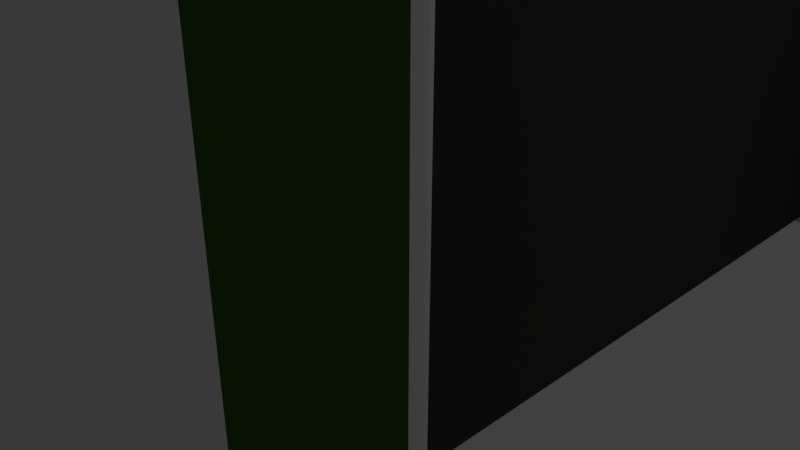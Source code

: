 # Source: Castlefinal.blend  (saved by Blender 2.79.0; exported with 4.5.12 LTS)
import bpy
from mathutils import Matrix  # noqa: F401  (used for matrix-valued properties, if any)

bpy.ops.wm.read_factory_settings(use_empty=True)
scene = bpy.context.scene
scene.name = 'Scene'

# ---- collections
col_collection_1 = bpy.data.collections.new('Collection 1'); scene.collection.children.link(col_collection_1)

# ---- materials (node trees are filled in below, after node groups)
mat_material_001 = bpy.data.materials.new('Material.001')
mat_material_001.alpha_threshold = 0.0
mat_material_001.use_transparent_shadow = False
mat_material_001.roughness = 0.5
mat_material_002 = bpy.data.materials.new('Material.002')
mat_material_002.alpha_threshold = 0.0
mat_material_002.use_transparent_shadow = False
mat_material_002.diffuse_color = (0.06372, 0.06372, 0.06372, 1.0)
mat_material_002.roughness = 0.5
mat_material_003 = bpy.data.materials.new('Material.003')
mat_material_003.alpha_threshold = 0.0
mat_material_003.use_transparent_shadow = False
mat_material_003.diffuse_color = (0.04454, 0.1193, 0.01451, 1.0)
mat_material_003.roughness = 0.5
mat_material = bpy.data.materials.new('Material')
mat_material.alpha_threshold = 0.0
mat_material.use_transparent_shadow = False
mat_material.diffuse_color = (0.09084, 0.02028, 0.0, 1.0)
mat_material.roughness = 0.5

# ---- material node trees

# ---- world
world_world = bpy.data.worlds.new('World'); scene.world = world_world
world_world.color = (0.05088, 0.05088, 0.05088)
world_world.use_sun_shadow = False
world_world.sun_shadow_jitter_overblur = 0.0
world_world.cycles.sampling_method = 'MANUAL'

# ---- cameras
cam_camera = bpy.data.cameras.new('Camera')
cam_camera.clip_end = 100.0
cam_camera.lens = 35.0
cam_camera.sensor_width = 32.0
cam_camera.sensor_height = 18.0
cam_camera.ortho_scale = 7.314
cam_camera.dof.focus_distance = 0.0
cam_camera.dof.aperture_fstop = 128.0

# ---- lights
light_lamp = bpy.data.lights.new('Lamp', 'POINT')
light_lamp.transmission_factor = 0.0
light_lamp.cutoff_distance = 30.0
light_lamp.energy = 100.0
light_lamp.shadow_buffer_clip_start = 1.001
light_lamp.shadow_soft_size = 0.1
light_lamp.shadow_maximum_resolution = 0.006
light_lamp.use_absolute_resolution = True

# ---- meshes
me_cone = bpy.data.meshes.new('Cone')
me_cone.from_pydata([(0.0, 1.0, -1.0), (0.0, 0.0, 1.0), (0.1951, 0.9808, -1.0), (0.3827, 0.9239, -1.0), (0.5556, 0.8315, -1.0), (0.7071, 0.7071, -1.0), (0.8315, 0.5556, -1.0), (0.9239, 0.3827, -1.0), (0.9808, 0.1951, -1.0), (1.0, 7.55e-08, -1.0), (0.9808, -0.1951, -1.0), (0.9239, -0.3827, -1.0), (0.8315, -0.5556, -1.0), (0.7071, -0.7071, -1.0), (0.5556, -0.8315, -1.0), (0.3827, -0.9239, -1.0), (0.1951, -0.9808, -1.0), (-3.258e-07, -1.0, -1.0), (-0.1951, -0.9808, -1.0), (-0.3827, -0.9239, -1.0), (-0.5556, -0.8315, -1.0), (-0.7071, -0.7071, -1.0), (-0.8315, -0.5556, -1.0), (-0.9239, -0.3827, -1.0), (-0.9808, -0.1951, -1.0), (-1.0, 9.656e-07, -1.0), (-0.9808, 0.1951, -1.0), (-0.9239, 0.3827, -1.0), (-0.8315, 0.5556, -1.0), (-0.7071, 0.7071, -1.0), (-0.5556, 0.8315, -1.0), (-0.3827, 0.9239, -1.0), (-0.1951, 0.9808, -1.0), (-7.186, 2.732, -3.0), (-7.186, 2.732, -2.5), (-7.186, 3.167, -3.0), (-7.186, 3.167, -2.5), (-6.751, 2.732, -3.0), (-6.751, 2.732, -2.5), (-6.751, 3.167, -3.0), (-6.751, 3.167, -2.5), (-7.186, 1.863, -3.0), (-7.186, 1.863, -2.5), (-7.186, 2.297, -3.0), (-7.186, 2.297, -2.5), (-6.751, 1.863, -3.0), (-6.751, 1.863, -2.5), (-6.751, 2.297, -3.0), (-6.751, 2.297, -2.5), (-0.8355, 6.21, -3.0), (-0.8355, 6.21, -2.5), (-0.8355, 6.645, -3.0), (-0.8355, 6.645, -2.5), (-0.4007, 6.21, -3.0), (-0.4007, 6.21, -2.5), (-0.4007, 6.645, -3.0), (-0.4007, 6.645, -2.5), (-0.8355, 5.341, -3.0), (-0.8355, 5.341, -2.5), (-0.8355, 5.776, -3.0), (-0.8355, 5.776, -2.5), (-0.4007, 5.341, -3.0), (-0.4007, 5.341, -2.5), (-0.4007, 5.776, -3.0), (-0.4007, 5.776, -2.5), (-0.8355, 4.471, -3.0), (-0.8355, 4.471, -2.5), (-0.8355, 4.906, -3.0), (-0.8355, 4.906, -2.5), (-0.4007, 4.471, -3.0), (-0.4007, 4.471, -2.5), (-0.4007, 4.906, -3.0), (-0.4007, 4.906, -2.5), (-2.291e-07, 7.508, -9.515), (-2.291e-07, 7.508, -1.005), (0.1951, 7.527, -9.515), (0.1951, 7.527, -1.005), (0.3827, 7.584, -9.515), (0.3827, 7.584, -1.005), (0.5556, 7.676, -9.515), (0.5556, 7.676, -1.005), (0.7071, 7.801, -9.515), (0.7071, 7.801, -1.005), (0.8315, 7.952, -9.515), (0.8315, 7.952, -1.005), (0.9239, 8.125, -9.515), (0.9239, 8.125, -1.005), (0.9808, 8.313, -9.515), (0.9808, 8.313, -1.005), (1.0, 8.508, -9.515), (1.0, 8.508, -1.005), (0.9808, 8.703, -9.515), (0.9808, 8.703, -1.005), (0.9239, 8.891, -9.515), (0.9239, 8.891, -1.005), (0.8315, 9.064, -9.515), (0.8315, 9.064, -1.005), (0.7071, 9.215, -9.515), (0.7071, 9.215, -1.005), (0.5556, 9.339, -9.515), (0.5556, 9.339, -1.005), (0.3827, 9.432, -9.515), (0.3827, 9.432, -1.005), (0.1951, 9.489, -9.515), (0.1951, 9.489, -1.005), (-5.736e-07, 9.508, -9.515), (-5.736e-07, 9.508, -1.005), (-0.1951, 9.489, -9.515), (-0.1951, 9.489, -1.005), (-0.3827, 9.432, -9.515), (-0.3827, 9.432, -1.005), (-0.5556, 9.339, -9.515), (-0.5556, 9.339, -1.005), (-0.7071, 9.215, -9.515), (-0.7071, 9.215, -1.005), (-0.8315, 9.064, -9.515), (-0.8315, 9.064, -1.005), (-0.9239, 8.891, -9.515), (-0.9239, 8.891, -1.005), (-0.9808, 8.703, -9.515), (-0.9808, 8.703, -1.005), (-1.0, 8.508, -9.515), (-1.0, 8.508, -1.005), (-0.9808, 8.313, -9.515), (-0.9808, 8.313, -1.005), (-0.9239, 8.125, -9.515), (-0.9239, 8.125, -1.005), (-0.8315, 7.952, -9.515), (-0.8315, 7.952, -1.005), (-0.7071, 7.801, -9.515), (-0.7071, 7.801, -1.005), (-0.5556, 7.676, -9.515), (-0.5556, 7.676, -1.005), (-0.3827, 7.584, -9.515), (-0.3827, 7.584, -1.005), (-0.1951, 7.527, -9.515), (-0.1951, 7.527, -1.005), (-7.194, 0.3409, -9.392), (-7.194, 0.3409, -3.02), (-7.194, 8.167, -9.392), (-7.194, 8.167, -3.02), (-0.415, 0.3409, -9.392), (-0.415, 0.3409, -3.02), (-0.415, 8.167, -9.392), (-0.415, 8.167, -3.02), (-1.587, 0.3406, -3.0), (-1.587, 0.3406, -2.5), (-1.587, 0.7754, -3.0), (-1.587, 0.7754, -2.5), (-1.152, 0.3406, -3.0), (-1.152, 0.3406, -2.5), (-1.152, 0.7754, -3.0), (-1.152, 0.7754, -2.5), (-2.631, 0.3406, -3.0), (-2.631, 0.3406, -2.5), (-2.631, 0.7754, -3.0), (-2.631, 0.7754, -2.5), (-2.196, 0.3406, -3.0), (-2.196, 0.3406, -2.5), (-2.196, 0.7754, -3.0), (-2.196, 0.7754, -2.5), (-3.5, 0.3406, -3.0), (-3.5, 0.3406, -2.5), (-3.5, 0.7754, -3.0), (-3.5, 0.7754, -2.5), (-3.065, 0.3406, -3.0), (-3.065, 0.3406, -2.5), (-3.065, 0.7754, -3.0), (-3.065, 0.7754, -2.5), (-4.37, 0.3406, -3.0), (-4.37, 0.3406, -2.5), (-4.37, 0.7754, -3.0), (-4.37, 0.7754, -2.5), (-3.935, 0.3406, -3.0), (-3.935, 0.3406, -2.5), (-3.935, 0.7754, -3.0), (-3.935, 0.7754, -2.5), (-5.239, 0.3406, -3.0), (-5.239, 0.3406, -2.5), (-5.239, 0.7754, -3.0), (-5.239, 0.7754, -2.5), (-4.805, 0.3406, -3.0), (-4.805, 0.3406, -2.5), (-4.805, 0.7754, -3.0), (-4.805, 0.7754, -2.5), (-6.109, 0.3406, -3.0), (-6.109, 0.3406, -2.5), (-6.109, 0.7754, -3.0), (-6.109, 0.7754, -2.5), (-5.674, 0.3406, -3.0), (-5.674, 0.3406, -2.5), (-5.674, 0.7754, -3.0), (-5.674, 0.7754, -2.5), (-7.186, 7.08, -3.0), (-7.186, 7.08, -2.5), (-7.186, 7.515, -3.0), (-7.186, 7.515, -2.5), (-6.751, 7.08, -3.0), (-6.751, 7.08, -2.5), (-6.751, 7.515, -3.0), (-6.751, 7.515, -2.5), (-7.186, 6.21, -3.0), (-7.186, 6.21, -2.5), (-7.186, 6.645, -3.0), (-7.186, 6.645, -2.5), (-6.751, 6.21, -3.0), (-6.751, 6.21, -2.5), (-6.751, 6.645, -3.0), (-6.751, 6.645, -2.5), (-7.186, 5.341, -3.0), (-7.186, 5.341, -2.5), (-7.186, 5.776, -3.0), (-7.186, 5.776, -2.5), (-6.751, 5.341, -3.0), (-6.751, 5.341, -2.5), (-6.751, 5.776, -3.0), (-6.751, 5.776, -2.5), (-7.186, 4.471, -3.0), (-7.186, 4.471, -2.5), (-7.186, 4.906, -3.0), (-7.186, 4.906, -2.5), (-6.751, 4.471, -3.0), (-6.751, 4.471, -2.5), (-6.751, 4.906, -3.0), (-6.751, 4.906, -2.5), (-7.186, 3.602, -3.0), (-7.186, 3.602, -2.5), (-7.186, 4.037, -3.0), (-7.186, 4.037, -2.5), (-6.751, 3.602, -3.0), (-6.751, 3.602, -2.5), (-6.751, 4.037, -3.0), (-6.751, 4.037, -2.5), (-7.186, 0.9931, -3.0), (-7.186, 0.9931, -2.5), (-7.186, 1.428, -3.0), (-7.186, 1.428, -2.5), (-6.751, 0.9931, -3.0), (-6.751, 0.9931, -2.5), (-6.751, 1.428, -3.0), (-6.751, 1.428, -2.5), (-7.354, 9.508, -1.0), (-7.354, 8.508, 1.0), (-7.159, 9.489, -1.0), (-6.971, 9.432, -1.0), (-6.799, 9.339, -1.0), (-6.647, 9.215, -1.0), (-6.523, 9.064, -1.0), (-6.43, 8.891, -1.0), (-6.373, 8.703, -1.0), (-6.354, 8.508, -1.0), (-6.373, 8.313, -1.0), (-6.43, 8.125, -1.0), (-6.523, 7.952, -1.0), (-6.647, 7.801, -1.0), (-6.799, 7.676, -1.0), (-6.971, 7.584, -1.0), (-7.159, 7.527, -1.0), (-7.354, 7.508, -1.0), (-7.549, 7.527, -1.0), (-7.737, 7.584, -1.0), (-7.91, 7.676, -1.0), (-8.061, 7.801, -1.0), (-8.186, 7.952, -1.0), (-8.278, 8.125, -1.0), (-8.335, 8.313, -1.0), (-8.354, 8.508, -1.0), (-8.335, 8.703, -1.0), (-8.278, 8.891, -1.0), (-8.186, 9.064, -1.0), (-8.061, 9.215, -1.0), (-7.91, 9.339, -1.0), (-7.737, 9.432, -1.0), (-7.549, 9.489, -1.0), (-7.354, 1.0, -1.0), (-7.354, 0.0, 1.0), (-7.159, 0.9808, -1.0), (-6.971, 0.9239, -1.0), (-6.799, 0.8315, -1.0), (-6.647, 0.7071, -1.0), (-6.523, 0.5556, -1.0), (-6.43, 0.3827, -1.0), (-6.373, 0.1951, -1.0), (-6.354, 7.55e-08, -1.0), (-6.373, -0.1951, -1.0), (-6.43, -0.3827, -1.0), (-6.523, -0.5556, -1.0), (-6.647, -0.7071, -1.0), (-6.799, -0.8315, -1.0), (-6.971, -0.9239, -1.0), (-7.159, -0.9808, -1.0), (-7.354, -1.0, -1.0), (-7.549, -0.9808, -1.0), (-7.737, -0.9239, -1.0), (-7.91, -0.8315, -1.0), (-8.061, -0.7071, -1.0), (-8.186, -0.5556, -1.0), (-8.278, -0.3827, -1.0), (-8.335, -0.1951, -1.0), (-8.354, 9.656e-07, -1.0), (-8.335, 0.1951, -1.0), (-8.278, 0.3827, -1.0), (-8.186, 0.5556, -1.0), (-8.061, 0.7071, -1.0), (-7.91, 0.8315, -1.0), (-7.737, 0.9239, -1.0), (-7.549, 0.9808, -1.0), (-7.354, -1.0, -9.515), (-7.354, -1.0, -1.005), (-7.159, -0.9808, -9.515), (-7.159, -0.9808, -1.005), (-6.971, -0.9239, -9.515), (-6.971, -0.9239, -1.005), (-6.799, -0.8315, -9.515), (-6.799, -0.8315, -1.005), (-6.647, -0.7071, -9.515), (-6.647, -0.7071, -1.005), (-6.523, -0.5556, -9.515), (-6.523, -0.5556, -1.005), (-6.43, -0.3827, -9.515), (-6.43, -0.3827, -1.005), (-6.373, -0.1951, -9.515), (-6.373, -0.1951, -1.005), (-6.354, -7.55e-08, -9.515), (-6.354, -7.55e-08, -1.005), (-6.373, 0.1951, -9.515), (-6.373, 0.1951, -1.005), (-6.43, 0.3827, -9.515), (-6.43, 0.3827, -1.005), (-6.523, 0.5556, -9.515), (-6.523, 0.5556, -1.005), (-6.647, 0.7071, -9.515), (-6.647, 0.7071, -1.005), (-6.799, 0.8315, -9.515), (-6.799, 0.8315, -1.005), (-6.971, 0.9239, -9.515), (-6.971, 0.9239, -1.005), (-7.159, 0.9808, -9.515), (-7.159, 0.9808, -1.005), (-7.354, 1.0, -9.515), (-7.354, 1.0, -1.005), (-7.549, 0.9808, -9.515), (-7.549, 0.9808, -1.005), (-7.737, 0.9239, -9.515), (-7.737, 0.9239, -1.005), (-7.91, 0.8315, -9.515), (-7.91, 0.8315, -1.005), (-8.061, 0.7071, -9.515), (-8.061, 0.7071, -1.005), (-8.186, 0.5556, -9.515), (-8.186, 0.5556, -1.005), (-8.278, 0.3827, -9.515), (-8.278, 0.3827, -1.005), (-8.335, 0.1951, -9.515), (-8.335, 0.1951, -1.005), (-8.354, -9.656e-07, -9.515), (-8.354, -9.656e-07, -1.005), (-8.335, -0.1951, -9.515), (-8.335, -0.1951, -1.005), (-8.278, -0.3827, -9.515), (-8.278, -0.3827, -1.005), (-8.186, -0.5556, -9.515), (-8.186, -0.5556, -1.005), (-8.061, -0.7071, -9.515), (-8.061, -0.7071, -1.005), (-7.91, -0.8315, -9.515), (-7.91, -0.8315, -1.005), (-7.737, -0.9239, -9.515), (-7.737, -0.9239, -1.005), (-7.549, -0.9808, -9.515), (-7.549, -0.9808, -1.005), (-0.8355, 3.602, -3.0), (-0.8355, 3.602, -2.5), (-0.8355, 4.037, -3.0), (-0.8355, 4.037, -2.5), (-0.4007, 3.602, -3.0), (-0.4007, 3.602, -2.5), (-0.4007, 4.037, -3.0), (-0.4007, 4.037, -2.5), (-0.8355, 2.732, -3.0), (-0.8355, 2.732, -2.5), (-0.8355, 3.167, -3.0), (-0.8355, 3.167, -2.5), (-0.4007, 2.732, -3.0), (-0.4007, 2.732, -2.5), (-0.4007, 3.167, -3.0), (-0.4007, 3.167, -2.5), (-0.8355, 1.863, -3.0), (-0.8355, 1.863, -2.5), (-0.8355, 2.297, -3.0), (-0.8355, 2.297, -2.5), (-0.4007, 1.863, -3.0), (-0.4007, 1.863, -2.5), (-0.4007, 2.297, -3.0), (-0.4007, 2.297, -2.5), (-0.8355, 0.9931, -3.0), (-0.8355, 0.9931, -2.5), (-0.8355, 1.428, -3.0), (-0.8355, 1.428, -2.5), (-0.4007, 0.9931, -3.0), (-0.4007, 0.9931, -2.5), (-0.4007, 1.428, -3.0), (-0.4007, 1.428, -2.5), (1.201e-06, -1.0, -9.515), (1.201e-06, -1.0, -1.005), (0.1951, -0.9808, -9.515), (0.1951, -0.9808, -1.005), (0.3827, -0.9239, -9.515), (0.3827, -0.9239, -1.005), (0.5556, -0.8315, -9.515), (0.5556, -0.8315, -1.005), (0.7071, -0.7071, -9.515), (0.7071, -0.7071, -1.005), (0.8315, -0.5556, -9.515), (0.8315, -0.5556, -1.005), (0.9239, -0.3827, -9.515), (0.9239, -0.3827, -1.005), (0.9808, -0.1951, -9.515), (0.9808, -0.1951, -1.005), (1.0, -1.506e-06, -9.515), (1.0, -1.506e-06, -1.005), (0.9808, 0.1951, -9.515), (0.9808, 0.1951, -1.005), (0.9239, 0.3827, -9.515), (0.9239, 0.3827, -1.005), (0.8315, 0.5556, -9.515), (0.8315, 0.5556, -1.005), (0.7071, 0.7071, -9.515), (0.7071, 0.7071, -1.005), (0.5556, 0.8315, -9.515), (0.5556, 0.8315, -1.005), (0.3827, 0.9239, -9.515), (0.3827, 0.9239, -1.005), (0.1951, 0.9808, -9.515), (0.1951, 0.9808, -1.005), (8.569e-07, 1.0, -9.515), (8.569e-07, 1.0, -1.005), (-0.1951, 0.9808, -9.515), (-0.1951, 0.9808, -1.005), (-0.3827, 0.9239, -9.515), (-0.3827, 0.9239, -1.005), (-0.5556, 0.8315, -9.515), (-0.5556, 0.8315, -1.005), (-0.7071, 0.7071, -9.515), (-0.7071, 0.7071, -1.005), (-0.8315, 0.5556, -9.515), (-0.8315, 0.5556, -1.005), (-0.9239, 0.3827, -9.515), (-0.9239, 0.3827, -1.005), (-0.9808, 0.1951, -9.515), (-0.9808, 0.1951, -1.005), (-1.0, -2.396e-06, -9.515), (-1.0, -2.396e-06, -1.005), (-0.9808, -0.1951, -9.515), (-0.9808, -0.1951, -1.005), (-0.9239, -0.3827, -9.515), (-0.9239, -0.3827, -1.005), (-0.8315, -0.5556, -9.515), (-0.8315, -0.5556, -1.005), (-0.7071, -0.7071, -9.515), (-0.7071, -0.7071, -1.005), (-0.5556, -0.8315, -9.515), (-0.5556, -0.8315, -1.005), (-0.3827, -0.9239, -9.515), (-0.3827, -0.9239, -1.005), (-0.1951, -0.9808, -9.515), (-0.1951, -0.9808, -1.005), (-6.109, 7.733, -3.0), (-6.109, 7.733, -2.5), (-6.109, 8.167, -3.0), (-6.109, 8.167, -2.5), (-5.674, 7.733, -3.0), (-5.674, 7.733, -2.5), (-5.674, 8.167, -3.0), (-5.674, 8.167, -2.5), (-5.239, 7.733, -3.0), (-5.239, 7.733, -2.5), (-5.239, 8.167, -3.0), (-5.239, 8.167, -2.5), (-4.805, 7.733, -3.0), (-4.805, 7.733, -2.5), (-4.805, 8.167, -3.0), (-4.805, 8.167, -2.5), (-4.37, 7.733, -3.0), (-4.37, 7.733, -2.5), (-4.37, 8.167, -3.0), (-4.37, 8.167, -2.5), (-3.935, 7.733, -3.0), (-3.935, 7.733, -2.5), (-3.935, 8.167, -3.0), (-3.935, 8.167, -2.5), (-3.5, 7.733, -3.0), (-3.5, 7.733, -2.5), (-3.5, 8.167, -3.0), (-3.5, 8.167, -2.5), (-3.065, 7.733, -3.0), (-3.065, 7.733, -2.5), (-3.065, 8.167, -3.0), (-3.065, 8.167, -2.5), (-2.631, 7.733, -3.0), (-2.631, 7.733, -2.5), (-2.631, 8.167, -3.0), (-2.631, 8.167, -2.5), (-2.196, 7.733, -3.0), (-2.196, 7.733, -2.5), (-2.196, 8.167, -3.0), (-2.196, 8.167, -2.5), (-1.587, 7.733, -3.0), (-1.587, 7.733, -2.5), (-1.587, 8.167, -3.0), (-1.587, 8.167, -2.5), (-1.152, 7.733, -3.0), (-1.152, 7.733, -2.5), (-1.152, 8.167, -3.0), (-1.152, 8.167, -2.5), (-7.354, 7.508, -9.515), (-7.354, 7.508, -1.005), (-7.159, 7.527, -9.515), (-7.159, 7.527, -1.005), (-6.971, 7.584, -9.515), (-6.971, 7.584, -1.005), (-6.799, 7.676, -9.515), (-6.799, 7.676, -1.005), (-6.647, 7.801, -9.515), (-6.647, 7.801, -1.005), (-6.523, 7.952, -9.515), (-6.523, 7.952, -1.005), (-6.43, 8.125, -9.515), (-6.43, 8.125, -1.005), (-6.373, 8.313, -9.515), (-6.373, 8.313, -1.005), (-6.354, 8.508, -9.515), (-6.354, 8.508, -1.005), (-6.373, 8.703, -9.515), (-6.373, 8.703, -1.005), (-6.43, 8.891, -9.515), (-6.43, 8.891, -1.005), (-6.523, 9.064, -9.515), (-6.523, 9.064, -1.005), (-6.647, 9.215, -9.515), (-6.647, 9.215, -1.005), (-6.799, 9.339, -9.515), (-6.799, 9.339, -1.005), (-6.971, 9.432, -9.515), (-6.971, 9.432, -1.005), (-7.159, 9.489, -9.515), (-7.159, 9.489, -1.005), (-7.354, 9.508, -9.515), (-7.354, 9.508, -1.005), (-7.549, 9.489, -9.515), (-7.549, 9.489, -1.005), (-7.737, 9.432, -9.515), (-7.737, 9.432, -1.005), (-7.91, 9.339, -9.515), (-7.91, 9.339, -1.005), (-8.061, 9.215, -9.515), (-8.061, 9.215, -1.005), (-8.186, 9.064, -9.515), (-8.186, 9.064, -1.005), (-8.278, 8.891, -9.515), (-8.278, 8.891, -1.005), (-8.335, 8.703, -9.515), (-8.335, 8.703, -1.005), (-8.354, 8.508, -9.515), (-8.354, 8.508, -1.005), (-8.335, 8.313, -9.515), (-8.335, 8.313, -1.005), (-8.278, 8.125, -9.515), (-8.278, 8.125, -1.005), (-8.186, 7.952, -9.515), (-8.186, 7.952, -1.005), (-8.061, 7.801, -9.515), (-8.061, 7.801, -1.005), (-7.91, 7.676, -9.515), (-7.91, 7.676, -1.005), (-7.737, 7.584, -9.515), (-7.737, 7.584, -1.005), (-7.549, 7.527, -9.515), (-7.549, 7.527, -1.005), (-0.8355, 7.08, -3.0), (-0.8355, 7.08, -2.5), (-0.8355, 7.515, -3.0), (-0.8355, 7.515, -2.5), (-0.4007, 7.08, -3.0), (-0.4007, 7.08, -2.5), (-0.4007, 7.515, -3.0), (-0.4007, 7.515, -2.5), (-2.477e-07, 9.508, -1.0), (-2.384e-07, 8.508, 1.0), (0.1951, 9.489, -1.0), (0.3827, 9.432, -1.0), (0.5556, 9.339, -1.0), (0.7071, 9.215, -1.0), (0.8315, 9.064, -1.0), (0.9239, 8.891, -1.0), (0.9808, 8.703, -1.0), (1.0, 8.508, -1.0), (0.9808, 8.313, -1.0), (0.9239, 8.125, -1.0), (0.8315, 7.952, -1.0), (0.7071, 7.801, -1.0), (0.5556, 7.676, -1.0), (0.3827, 7.584, -1.0), (0.1951, 7.527, -1.0), (-5.55e-07, 7.508, -1.0), (-0.1951, 7.527, -1.0), (-0.3827, 7.584, -1.0), (-0.5556, 7.676, -1.0), (-0.7071, 7.801, -1.0), (-0.8315, 7.952, -1.0), (-0.9239, 8.125, -1.0), (-0.9808, 8.313, -1.0), (-1.0, 8.508, -1.0), (-0.9808, 8.703, -1.0), (-0.9239, 8.891, -1.0), (-0.8315, 9.064, -1.0), (-0.7071, 9.215, -1.0), (-0.5556, 9.339, -1.0), (-0.3827, 9.432, -1.0), (-0.1951, 9.489, -1.0), (-4.43, -0.06716, -8.988), (-4.43, -0.06716, -6.249), (-4.43, 0.3853, -8.988), (-4.43, 0.3853, -6.249), (-2.953, -0.06716, -8.988), (-2.953, -0.06716, -6.249), (-2.953, 0.3853, -8.988), (-2.953, 0.3853, -6.249)], [], [(0, 1, 2), (2, 1, 3), (3, 1, 4), (4, 1, 5), (5, 1, 6), (6, 1, 7), (7, 1, 8), (8, 1, 9), (9, 1, 10), (10, 1, 11), (11, 1, 12), (12, 1, 13), (13, 1, 14), (14, 1, 15), (15, 1, 16), (16, 1, 17), (17, 1, 18), (18, 1, 19), (19, 1, 20), (20, 1, 21), (21, 1, 22), (22, 1, 23), (23, 1, 24), (24, 1, 25), (25, 1, 26), (26, 1, 27), (27, 1, 28), (28, 1, 29), (29, 1, 30), (30, 1, 31), (31, 1, 32), (32, 1, 0), (0, 2, 3, 4, 5, 6, 7, 8, 9, 10, 11, 12, 13, 14, 15, 16, 17, 18, 19, 20, 21, 22, 23, 24, 25, 26, 27, 28, 29, 30, 31, 32), (33, 34, 36, 35), (35, 36, 40, 39), (39, 40, 38, 37), (37, 38, 34, 33), (35, 39, 37, 33), (40, 36, 34, 38), (41, 42, 44, 43), (43, 44, 48, 47), (47, 48, 46, 45), (45, 46, 42, 41), (43, 47, 45, 41), (48, 44, 42, 46), (49, 50, 52, 51), (51, 52, 56, 55), (55, 56, 54, 53), (53, 54, 50, 49), (51, 55, 53, 49), (56, 52, 50, 54), (57, 58, 60, 59), (59, 60, 64, 63), (63, 64, 62, 61), (61, 62, 58, 57), (59, 63, 61, 57), (64, 60, 58, 62), (65, 66, 68, 67), (67, 68, 72, 71), (71, 72, 70, 69), (69, 70, 66, 65), (67, 71, 69, 65), (72, 68, 66, 70), (73, 74, 76, 75), (75, 76, 78, 77), (77, 78, 80, 79), (79, 80, 82, 81), (81, 82, 84, 83), (83, 84, 86, 85), (85, 86, 88, 87), (87, 88, 90, 89), (89, 90, 92, 91), (91, 92, 94, 93), (93, 94, 96, 95), (95, 96, 98, 97), (97, 98, 100, 99), (99, 100, 102, 101), (101, 102, 104, 103), (103, 104, 106, 105), (105, 106, 108, 107), (107, 108, 110, 109), (109, 110, 112, 111), (111, 112, 114, 113), (113, 114, 116, 115), (115, 116, 118, 117), (117, 118, 120, 119), (119, 120, 122, 121), (121, 122, 124, 123), (123, 124, 126, 125), (125, 126, 128, 127), (127, 128, 130, 129), (129, 130, 132, 131), (131, 132, 134, 133), (76, 74, 136, 134, 132, 130, 128, 126, 124, 122, 120, 118, 116, 114, 112, 110, 108, 106, 104, 102, 100, 98, 96, 94, 92, 90, 88, 86, 84, 82, 80, 78), (133, 134, 136, 135), (135, 136, 74, 73), (73, 75, 77, 79, 81, 83, 85, 87, 89, 91, 93, 95, 97, 99, 101, 103, 105, 107, 109, 111, 113, 115, 117, 119, 121, 123, 125, 127, 129, 131, 133, 135), (137, 138, 140, 139), (139, 140, 144, 143), (143, 144, 142, 141), (141, 142, 138, 137), (139, 143, 141, 137), (144, 140, 138, 142), (145, 146, 148, 147), (147, 148, 152, 151), (151, 152, 150, 149), (149, 150, 146, 145), (147, 151, 149, 145), (152, 148, 146, 150), (153, 154, 156, 155), (155, 156, 160, 159), (159, 160, 158, 157), (157, 158, 154, 153), (155, 159, 157, 153), (160, 156, 154, 158), (161, 162, 164, 163), (163, 164, 168, 167), (167, 168, 166, 165), (165, 166, 162, 161), (163, 167, 165, 161), (168, 164, 162, 166), (169, 170, 172, 171), (171, 172, 176, 175), (175, 176, 174, 173), (173, 174, 170, 169), (171, 175, 173, 169), (176, 172, 170, 174), (177, 178, 180, 179), (179, 180, 184, 183), (183, 184, 182, 181), (181, 182, 178, 177), (179, 183, 181, 177), (184, 180, 178, 182), (185, 186, 188, 187), (187, 188, 192, 191), (191, 192, 190, 189), (189, 190, 186, 185), (187, 191, 189, 185), (192, 188, 186, 190), (193, 194, 196, 195), (195, 196, 200, 199), (199, 200, 198, 197), (197, 198, 194, 193), (195, 199, 197, 193), (200, 196, 194, 198), (201, 202, 204, 203), (203, 204, 208, 207), (207, 208, 206, 205), (205, 206, 202, 201), (203, 207, 205, 201), (208, 204, 202, 206), (209, 210, 212, 211), (211, 212, 216, 215), (215, 216, 214, 213), (213, 214, 210, 209), (211, 215, 213, 209), (216, 212, 210, 214), (217, 218, 220, 219), (219, 220, 224, 223), (223, 224, 222, 221), (221, 222, 218, 217), (219, 223, 221, 217), (224, 220, 218, 222), (225, 226, 228, 227), (227, 228, 232, 231), (231, 232, 230, 229), (229, 230, 226, 225), (227, 231, 229, 225), (232, 228, 226, 230), (233, 234, 236, 235), (235, 236, 240, 239), (239, 240, 238, 237), (237, 238, 234, 233), (235, 239, 237, 233), (240, 236, 234, 238), (241, 242, 243), (243, 242, 244), (244, 242, 245), (245, 242, 246), (246, 242, 247), (247, 242, 248), (248, 242, 249), (249, 242, 250), (250, 242, 251), (251, 242, 252), (252, 242, 253), (253, 242, 254), (254, 242, 255), (255, 242, 256), (256, 242, 257), (257, 242, 258), (258, 242, 259), (259, 242, 260), (260, 242, 261), (261, 242, 262), (262, 242, 263), (263, 242, 264), (264, 242, 265), (265, 242, 266), (266, 242, 267), (267, 242, 268), (268, 242, 269), (269, 242, 270), (270, 242, 271), (271, 242, 272), (272, 242, 273), (273, 242, 241), (241, 243, 244, 245, 246, 247, 248, 249, 250, 251, 252, 253, 254, 255, 256, 257, 258, 259, 260, 261, 262, 263, 264, 265, 266, 267, 268, 269, 270, 271, 272, 273), (274, 275, 276), (276, 275, 277), (277, 275, 278), (278, 275, 279), (279, 275, 280), (280, 275, 281), (281, 275, 282), (282, 275, 283), (283, 275, 284), (284, 275, 285), (285, 275, 286), (286, 275, 287), (287, 275, 288), (288, 275, 289), (289, 275, 290), (290, 275, 291), (291, 275, 292), (292, 275, 293), (293, 275, 294), (294, 275, 295), (295, 275, 296), (296, 275, 297), (297, 275, 298), (298, 275, 299), (299, 275, 300), (300, 275, 301), (301, 275, 302), (302, 275, 303), (303, 275, 304), (304, 275, 305), (305, 275, 306), (306, 275, 274), (274, 276, 277, 278, 279, 280, 281, 282, 283, 284, 285, 286, 287, 288, 289, 290, 291, 292, 293, 294, 295, 296, 297, 298, 299, 300, 301, 302, 303, 304, 305, 306), (307, 308, 310, 309), (309, 310, 312, 311), (311, 312, 314, 313), (313, 314, 316, 315), (315, 316, 318, 317), (317, 318, 320, 319), (319, 320, 322, 321), (321, 322, 324, 323), (323, 324, 326, 325), (325, 326, 328, 327), (327, 328, 330, 329), (329, 330, 332, 331), (331, 332, 334, 333), (333, 334, 336, 335), (335, 336, 338, 337), (337, 338, 340, 339), (339, 340, 342, 341), (341, 342, 344, 343), (343, 344, 346, 345), (345, 346, 348, 347), (347, 348, 350, 349), (349, 350, 352, 351), (351, 352, 354, 353), (353, 354, 356, 355), (355, 356, 358, 357), (357, 358, 360, 359), (359, 360, 362, 361), (361, 362, 364, 363), (363, 364, 366, 365), (365, 366, 368, 367), (310, 308, 370, 368, 366, 364, 362, 360, 358, 356, 354, 352, 350, 348, 346, 344, 342, 340, 338, 336, 334, 332, 330, 328, 326, 324, 322, 320, 318, 316, 314, 312), (367, 368, 370, 369), (369, 370, 308, 307), (307, 309, 311, 313, 315, 317, 319, 321, 323, 325, 327, 329, 331, 333, 335, 337, 339, 341, 343, 345, 347, 349, 351, 353, 355, 357, 359, 361, 363, 365, 367, 369), (371, 372, 374, 373), (373, 374, 378, 377), (377, 378, 376, 375), (375, 376, 372, 371), (373, 377, 375, 371), (378, 374, 372, 376), (379, 380, 382, 381), (381, 382, 386, 385), (385, 386, 384, 383), (383, 384, 380, 379), (381, 385, 383, 379), (386, 382, 380, 384), (387, 388, 390, 389), (389, 390, 394, 393), (393, 394, 392, 391), (391, 392, 388, 387), (389, 393, 391, 387), (394, 390, 388, 392), (395, 396, 398, 397), (397, 398, 402, 401), (401, 402, 400, 399), (399, 400, 396, 395), (397, 401, 399, 395), (402, 398, 396, 400), (403, 404, 406, 405), (405, 406, 408, 407), (407, 408, 410, 409), (409, 410, 412, 411), (411, 412, 414, 413), (413, 414, 416, 415), (415, 416, 418, 417), (417, 418, 420, 419), (419, 420, 422, 421), (421, 422, 424, 423), (423, 424, 426, 425), (425, 426, 428, 427), (427, 428, 430, 429), (429, 430, 432, 431), (431, 432, 434, 433), (433, 434, 436, 435), (435, 436, 438, 437), (437, 438, 440, 439), (439, 440, 442, 441), (441, 442, 444, 443), (443, 444, 446, 445), (445, 446, 448, 447), (447, 448, 450, 449), (449, 450, 452, 451), (451, 452, 454, 453), (453, 454, 456, 455), (455, 456, 458, 457), (457, 458, 460, 459), (459, 460, 462, 461), (461, 462, 464, 463), (406, 404, 466, 464, 462, 460, 458, 456, 454, 452, 450, 448, 446, 444, 442, 440, 438, 436, 434, 432, 430, 428, 426, 424, 422, 420, 418, 416, 414, 412, 410, 408), (463, 464, 466, 465), (465, 466, 404, 403), (403, 405, 407, 409, 411, 413, 415, 417, 419, 421, 423, 425, 427, 429, 431, 433, 435, 437, 439, 441, 443, 445, 447, 449, 451, 453, 455, 457, 459, 461, 463, 465), (467, 468, 470, 469), (469, 470, 474, 473), (473, 474, 472, 471), (471, 472, 468, 467), (469, 473, 471, 467), (474, 470, 468, 472), (475, 476, 478, 477), (477, 478, 482, 481), (481, 482, 480, 479), (479, 480, 476, 475), (477, 481, 479, 475), (482, 478, 476, 480), (483, 484, 486, 485), (485, 486, 490, 489), (489, 490, 488, 487), (487, 488, 484, 483), (485, 489, 487, 483), (490, 486, 484, 488), (491, 492, 494, 493), (493, 494, 498, 497), (497, 498, 496, 495), (495, 496, 492, 491), (493, 497, 495, 491), (498, 494, 492, 496), (499, 500, 502, 501), (501, 502, 506, 505), (505, 506, 504, 503), (503, 504, 500, 499), (501, 505, 503, 499), (506, 502, 500, 504), (507, 508, 510, 509), (509, 510, 514, 513), (513, 514, 512, 511), (511, 512, 508, 507), (509, 513, 511, 507), (514, 510, 508, 512), (515, 516, 518, 517), (517, 518, 520, 519), (519, 520, 522, 521), (521, 522, 524, 523), (523, 524, 526, 525), (525, 526, 528, 527), (527, 528, 530, 529), (529, 530, 532, 531), (531, 532, 534, 533), (533, 534, 536, 535), (535, 536, 538, 537), (537, 538, 540, 539), (539, 540, 542, 541), (541, 542, 544, 543), (543, 544, 546, 545), (545, 546, 548, 547), (547, 548, 550, 549), (549, 550, 552, 551), (551, 552, 554, 553), (553, 554, 556, 555), (555, 556, 558, 557), (557, 558, 560, 559), (559, 560, 562, 561), (561, 562, 564, 563), (563, 564, 566, 565), (565, 566, 568, 567), (567, 568, 570, 569), (569, 570, 572, 571), (571, 572, 574, 573), (573, 574, 576, 575), (518, 516, 578, 576, 574, 572, 570, 568, 566, 564, 562, 560, 558, 556, 554, 552, 550, 548, 546, 544, 542, 540, 538, 536, 534, 532, 530, 528, 526, 524, 522, 520), (575, 576, 578, 577), (577, 578, 516, 515), (515, 517, 519, 521, 523, 525, 527, 529, 531, 533, 535, 537, 539, 541, 543, 545, 547, 549, 551, 553, 555, 557, 559, 561, 563, 565, 567, 569, 571, 573, 575, 577), (579, 580, 582, 581), (581, 582, 586, 585), (585, 586, 584, 583), (583, 584, 580, 579), (581, 585, 583, 579), (586, 582, 580, 584), (587, 588, 589), (589, 588, 590), (590, 588, 591), (591, 588, 592), (592, 588, 593), (593, 588, 594), (594, 588, 595), (595, 588, 596), (596, 588, 597), (597, 588, 598), (598, 588, 599), (599, 588, 600), (600, 588, 601), (601, 588, 602), (602, 588, 603), (603, 588, 604), (604, 588, 605), (605, 588, 606), (606, 588, 607), (607, 588, 608), (608, 588, 609), (609, 588, 610), (610, 588, 611), (611, 588, 612), (612, 588, 613), (613, 588, 614), (614, 588, 615), (615, 588, 616), (616, 588, 617), (617, 588, 618), (618, 588, 619), (619, 588, 587), (587, 589, 590, 591, 592, 593, 594, 595, 596, 597, 598, 599, 600, 601, 602, 603, 604, 605, 606, 607, 608, 609, 610, 611, 612, 613, 614, 615, 616, 617, 618, 619), (620, 621, 623, 622), (622, 623, 627, 626), (626, 627, 625, 624), (624, 625, 621, 620), (622, 626, 624, 620), (627, 623, 621, 625)])
me_cone.polygons.foreach_set('material_index', [2, 2, 0, 0, 0, 0, 2, 2, 2, 2, 0, 0, 0, 0, 2, 2, 2, 2, 0, 0, 0, 0, 2, 2, 2, 2, 0, 0, 0, 0, 2, 2, 0, 1, 0, 1, 0, 0, 2, 1, 0, 1, 0, 0, 2, 1, 0, 1, 0, 0, 2, 1, 0, 1, 0, 0, 2, 1, 0, 1, 0, 0, 2, 2, 2, 0, 0, 0, 0, 2, 2, 2, 2, 0, 0, 0, 0, 2, 2, 2, 2, 0, 0, 0, 0, 2, 2, 2, 2, 0, 0, 0, 0, 0, 2, 2, 2, 1, 1, 1, 1, 1, 1, 0, 1, 0, 1, 0, 2, 0, 1, 0, 1, 0, 2, 0, 1, 0, 1, 0, 2, 0, 1, 0, 1, 0, 2, 0, 1, 0, 1, 0, 2, 0, 1, 0, 1, 0, 2, 1, 0, 1, 0, 0, 2, 1, 0, 1, 0, 0, 2, 1, 0, 1, 0, 0, 2, 1, 0, 1, 0, 0, 2, 1, 0, 1, 0, 0, 2, 1, 0, 1, 0, 0, 2, 2, 2, 0, 0, 0, 0, 2, 2, 2, 2, 0, 0, 0, 0, 2, 2, 2, 2, 0, 0, 0, 0, 2, 2, 2, 2, 0, 0, 0, 0, 2, 2, 0, 2, 2, 0, 0, 0, 0, 2, 2, 2, 2, 0, 0, 0, 0, 2, 2, 2, 2, 0, 0, 0, 0, 2, 2, 2, 2, 0, 0, 0, 0, 2, 2, 0, 2, 2, 0, 0, 0, 0, 2, 2, 2, 2, 0, 0, 0, 0, 2, 2, 2, 2, 0, 0, 0, 0, 2, 2, 2, 2, 0, 0, 0, 0, 0, 2, 2, 2, 1, 0, 1, 0, 0, 2, 1, 0, 1, 0, 0, 2, 1, 0, 1, 0, 0, 2, 1, 0, 1, 0, 0, 2, 2, 2, 0, 0, 0, 0, 2, 2, 2, 2, 0, 0, 0, 0, 2, 2, 2, 2, 0, 0, 0, 0, 2, 2, 2, 2, 0, 0, 0, 0, 0, 2, 2, 2, 0, 1, 0, 1, 0, 2, 0, 1, 0, 1, 0, 2, 0, 1, 0, 1, 0, 2, 0, 1, 0, 1, 0, 2, 0, 1, 0, 1, 0, 2, 0, 1, 0, 1, 0, 2, 2, 2, 0, 0, 0, 0, 2, 2, 2, 2, 0, 0, 0, 0, 2, 2, 2, 2, 0, 0, 0, 0, 2, 2, 2, 2, 0, 0, 0, 0, 0, 2, 2, 2, 1, 0, 1, 0, 0, 2, 2, 2, 0, 0, 0, 0, 2, 2, 2, 2, 0, 0, 0, 0, 2, 2, 2, 2, 0, 0, 0, 0, 2, 2, 2, 2, 0, 0, 0, 0, 2, 2, 0, 3, 0, 3, 3, 3, 3])
me_cone.materials.append(mat_material_001)
me_cone.materials.append(mat_material_002)
me_cone.materials.append(mat_material_003)
me_cone.materials.append(mat_material)
me_cone.use_remesh_preserve_volume = False
me_cone.use_remesh_preserve_attributes = False
me_cone.use_mirror_vertex_groups = False
me_cone.update()

# ---- objects
ob_cone = bpy.data.objects.new('Cone', me_cone)
ob_lamp = bpy.data.objects.new('Lamp', light_lamp)
ob_camera = bpy.data.objects.new('Camera', cam_camera)

# ---- transforms, parenting, visibility, modifiers, constraints
ob_cone.location = (4.258, -4.861, 9.989)
ob_cone.scale = (1.15, 1.15, 1.0)
ob_cone.lineart.crease_threshold = 0.0
ob_lamp.location = (3.802, 1.166, 6.392)
ob_lamp.rotation_euler = (0.6503, 0.05522, 1.866)
ob_lamp.lock_rotations_4d = False
ob_lamp.empty_display_type = 'ARROWS'
ob_lamp.color = (0.0, 0.0, 0.0, 0.0)
ob_lamp.lineart.crease_threshold = 0.0
ob_camera.location = (7.481, -6.508, 5.344)
ob_camera.rotation_euler = (1.109, 0.0, 0.8149)
ob_camera.lock_rotations_4d = False
ob_camera.empty_display_type = 'ARROWS'
ob_camera.color = (0.0, 0.0, 0.0, 0.0)
ob_camera.display_type = 'WIRE'
ob_camera.lineart.crease_threshold = 0.0

# ---- collection membership
col_collection_1.objects.link(ob_cone)
col_collection_1.objects.link(ob_lamp)
col_collection_1.objects.link(ob_camera)

# ---- scene / render settings (as saved in the file)
scene.camera = ob_camera
scene.frame_start = 1; scene.frame_end = 250; scene.frame_set(0)
scene.render.engine = 'BLENDER_EEVEE_NEXT'
scene.render.resolution_percentage = 50
scene.render.dither_intensity = 0.0
scene.cycles.use_denoising = False
scene.cycles.samples = 128
scene.cycles.sampling_pattern = 'TABULATED_SOBOL'
scene.cycles.use_adaptive_sampling = False
scene.cycles.use_light_tree = False
scene.cycles.blur_glossy = 0.0
scene.cycles.sample_clamp_indirect = 0.0
scene.view_settings.view_transform = 'Standard'
bpy.context.view_layer.update()
